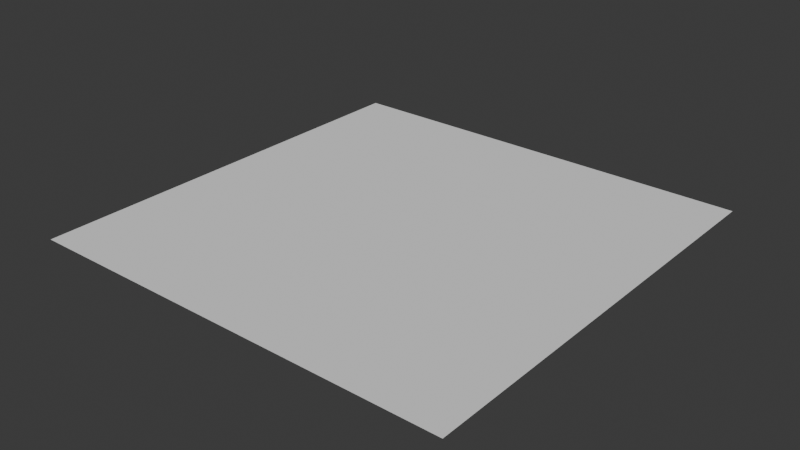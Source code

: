 # Source: scripts.blend  (saved by Blender 5.1.29; exported with 4.5.12 LTS)
import bpy
from mathutils import Matrix  # noqa: F401  (used for matrix-valued properties, if any)

bpy.ops.wm.read_factory_settings(use_empty=True)
scene = bpy.context.scene
scene.name = 'Scene'

# ---- world
world_world = bpy.data.worlds.new('World'); scene.world = world_world
world_world.use_nodes = True; world_world.node_tree.nodes.clear()
_N = world_world.node_tree.nodes; _L = world_world.node_tree.links
n0 = _N.new('ShaderNodeOutputWorld'); n0.name = 'World Output'; n0.location = (200, 100)
n1 = _N.new('ShaderNodeBackground'); n1.name = 'Background'; n1.location = (-200, 100)
n1.inputs[0].default_value = (0.05088, 0.05088, 0.05088, 1.0)
_L.new(n1.outputs[0], n0.inputs[0])
n0.is_active_output = True
world_world.color = (0.05088, 0.05088, 0.05088)
world_world.sun_shadow_jitter_overblur = 0.0

# ---- meshes
me_plane = bpy.data.meshes.new('Plane')
me_plane.from_pydata([(-1.0, -1.0, 0.0), (1.0, -1.0, 0.0), (-1.0, 1.0, 0.0), (1.0, 1.0, 0.0)], [], [(0, 1, 3, 2)])
_uv = me_plane.uv_layers.new(name='UVMap')
_uv.uv.foreach_set('vector', [0.0, 0.0, 1.0, 0.0, 1.0, 1.0, 0.0, 1.0])
me_plane.update()

# ---- objects
ob_plane = bpy.data.objects.new('Plane', me_plane)

# ---- transforms, parenting, visibility, modifiers, constraints
ob_plane.location = (0.0, -2.0, 0.0)

# ---- collection membership
scene.collection.objects.link(ob_plane)

# ---- scene / render settings (as saved in the file)
scene.frame_start = 1; scene.frame_end = 250; scene.frame_set(1)
scene.render.engine = 'BLENDER_EEVEE_NEXT'
scene.render.bake_bias = 0.0
scene.render.bake_samples = 0
scene.cycles.sampling_pattern = 'TABULATED_SOBOL'
scene.eevee.use_volume_custom_range = False
bpy.context.view_layer.update()

# ---- added for rendering (the .blend has no active camera and no usable light): camera, sun
cam_auto = bpy.data.cameras.new('AutoCamera')
cam_auto.lens = 50.0
cam_auto.sensor_width = 36.0
cam_auto.clip_end = 1000.0
ob_auto_camera = bpy.data.objects.new('AutoCamera', cam_auto)
scene.collection.objects.link(ob_auto_camera)
ob_auto_camera.location = (2.61693, -5.14032, 2.09354)
ob_auto_camera.rotation_euler = (1.09748, -7.21219e-08, 0.694738)
scene.camera = ob_auto_camera
light_auto_sun = bpy.data.lights.new('AutoSun', 'SUN')
light_auto_sun.energy = 3.0
light_auto_sun.angle = 0.0523599
ob_auto_sun = bpy.data.objects.new('AutoSun', light_auto_sun)
scene.collection.objects.link(ob_auto_sun)
ob_auto_sun.rotation_euler = (0.872665, 0.174533, 0.523599)
bpy.context.view_layer.update()
